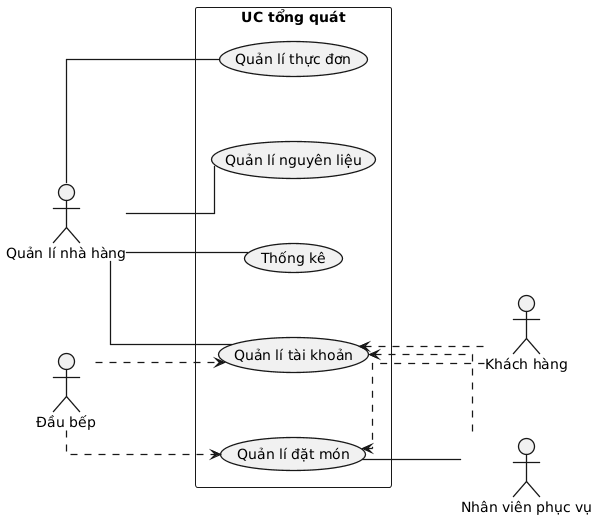

The diagram above was rendered by PlantUML. Its source (embedded in the PNG):
@startuml
skinparam monochrome true
skinparam shadowing false
skinparam defaultFontName "Times New Roman"
skinparam defaultFontSize 14
skinparam packageStyle frame
skinparam ArrowThickness 1.2
skinparam UsecaseBorderThickness 1.3
skinparam ActorBorderThickness 1.3
skinparam linetype ortho
skinparam nodesep 65
skinparam ranksep 85
left to right direction

' Left Actors
actor "Quản lí nhà hàng" as Manager
actor "Đầu bếp" as Chef

rectangle "UC tổng quát" {
  usecase "Quản lí thực đơn" as UC1
  usecase "Thống kê" as UC2
  usecase "Quản lí nguyên liệu" as UC3
  usecase "Quản lí tài khoản" as UC4
  usecase "Quản lí đặt món" as UC5
}

' Right Actors
actor "Khách hàng" as Customer
actor "Nhân viên phục vụ" as Waiter

' Left Connections
Manager -- UC1
Manager -- UC2
Manager -- UC3
Manager -- UC4

Chef ..> UC4
Chef ..> UC5

' Right Connections
UC4 <.. Customer
UC5 <.. Customer

UC4 <.. Waiter
UC5 -- Waiter
@enduml